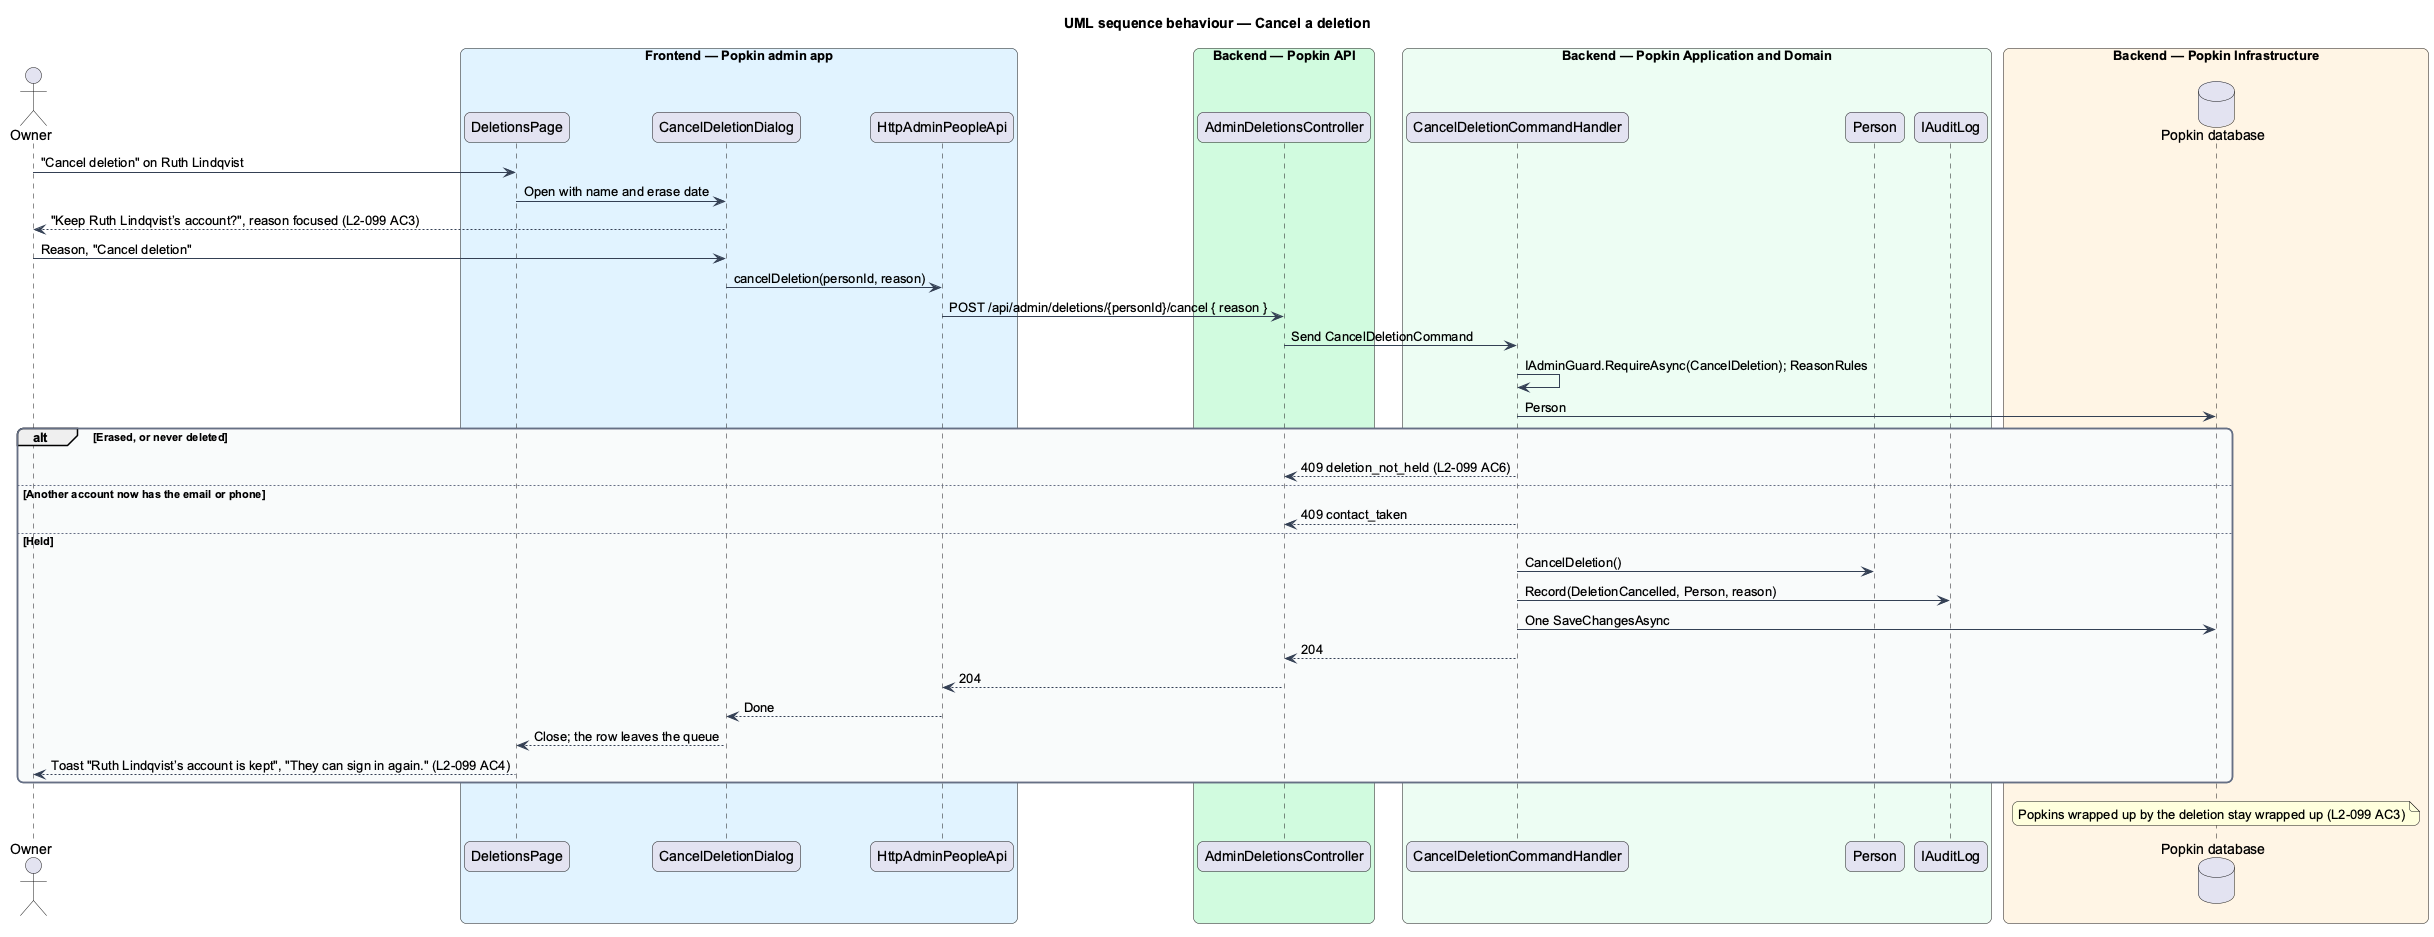

The diagram above was rendered by PlantUML. Its source (embedded in the PNG):
@startuml
title UML sequence behaviour — Cancel a deletion
skinparam backgroundColor #FFFFFF
skinparam shadowing false
skinparam roundcorner 12
skinparam defaultFontName Arial
skinparam ArrowColor #344054
skinparam rectangle {
  BorderColor #344054
  FontColor #101828
}
skinparam package {
  BorderColor #667085
  FontColor #101828
  BackgroundColor #F9FAFB
}
actor "Owner" as actor
box "Frontend — Popkin admin app" #E0F2FE
  participant "DeletionsPage" as page
  participant "CancelDeletionDialog" as dlg
  participant "HttpAdminPeopleApi" as client
end box
box "Backend — Popkin API" #D1FADF
  participant "AdminDeletionsController" as ctrl
end box
box "Backend — Popkin Application and Domain" #ECFDF3
  participant "CancelDeletionCommandHandler" as handler
  participant "Person" as person
  participant "IAuditLog" as audit
end box
box "Backend — Popkin Infrastructure" #FFF4E5
  database "Popkin database" as db
end box
actor -> page : "Cancel deletion" on Ruth Lindqvist
page -> dlg : Open with name and erase date
dlg --> actor : "Keep Ruth Lindqvist’s account?", reason focused (L2-099 AC3)
actor -> dlg : Reason, "Cancel deletion"
dlg -> client : cancelDeletion(personId, reason)
client -> ctrl : POST /api/admin/deletions/{personId}/cancel { reason }
ctrl -> handler : Send CancelDeletionCommand
handler -> handler : IAdminGuard.RequireAsync(CancelDeletion); ReasonRules
handler -> db : Person
alt Erased, or never deleted
  handler --> ctrl : 409 deletion_not_held (L2-099 AC6)
else Another account now has the email or phone
  handler --> ctrl : 409 contact_taken
else Held
  handler -> person : CancelDeletion()
  handler -> audit : Record(DeletionCancelled, Person, reason)
  handler -> db : One SaveChangesAsync
  handler --> ctrl : 204
  ctrl --> client : 204
  client --> dlg : Done
  dlg --> page : Close; the row leaves the queue
  page --> actor : Toast "Ruth Lindqvist’s account is kept", "They can sign in again." (L2-099 AC4)
end
note over db : Popkins wrapped up by the deletion stay wrapped up (L2-099 AC3)
@enduml